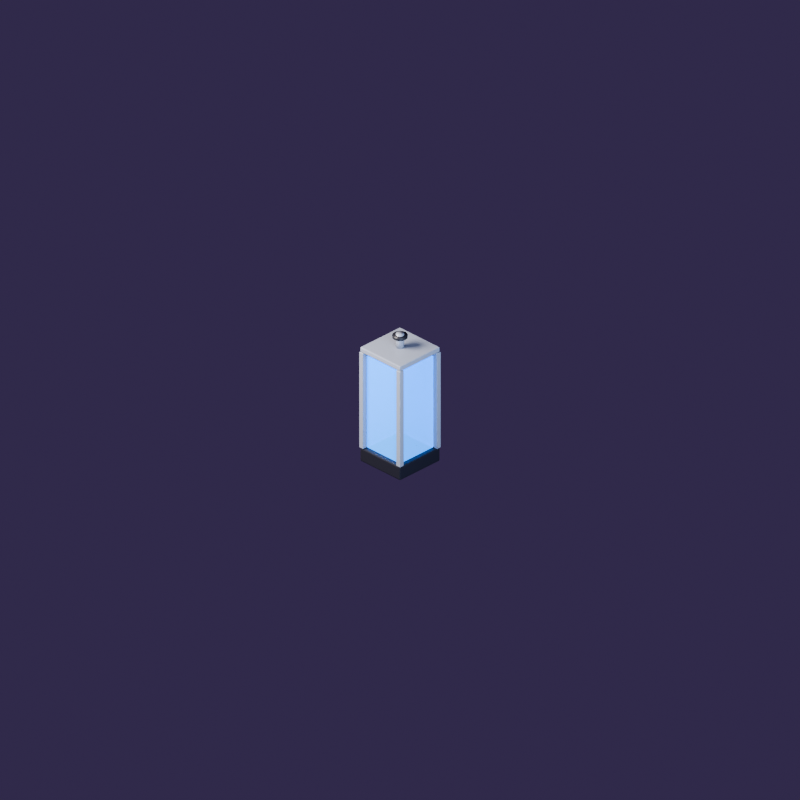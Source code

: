 # Source: decor_tankBlue.blend  (saved by Blender 4.5.91; exported with 4.5.12 LTS)
import bpy
from mathutils import Matrix  # noqa: F401  (used for matrix-valued properties, if any)

bpy.ops.wm.read_factory_settings(use_empty=True)
scene = bpy.context.scene
scene.name = 'Scene'

# ---- materials (node trees are filled in below, after node groups)
mat_p_2a2a32 = bpy.data.materials.new('P#2a2a32')
mat_liquid_3a9cff = bpy.data.materials.new('Liquid#3a9cff')
mat_p_9aa0ae = bpy.data.materials.new('P#9aa0ae')

# ---- material node trees
mat_p_2a2a32.use_nodes = True; mat_p_2a2a32.node_tree.nodes.clear()
_N = mat_p_2a2a32.node_tree.nodes; _L = mat_p_2a2a32.node_tree.links
n0 = _N.new('ShaderNodeBsdfPrincipled'); n0.name = 'Principled BSDF'; n0.location = (-200, 100)
n0.inputs[0].default_value = (0.02315, 0.02315, 0.0319, 1.0)
n0.inputs[2].default_value = 0.4
n0.inputs[3].default_value = 1.45
n1 = _N.new('ShaderNodeOutputMaterial'); n1.name = 'Material Output'; n1.location = (200, 100)
_L.new(n0.outputs[0], n1.inputs[0])
n1.is_active_output = True
mat_liquid_3a9cff.use_nodes = True; mat_liquid_3a9cff.node_tree.nodes.clear()
_N = mat_liquid_3a9cff.node_tree.nodes; _L = mat_liquid_3a9cff.node_tree.links
n0 = _N.new('ShaderNodeBsdfPrincipled'); n0.name = 'Principled BSDF'; n0.location = (-200, 100)
n0.inputs[0].default_value = (0.04231, 0.3325, 1.0, 1.0)
n0.inputs[2].default_value = 0.05
n0.inputs[3].default_value = 1.45
n0.inputs[4].default_value = 0.75
n0.inputs[27].default_value = (0.04231, 0.3325, 1.0, 1.0)
n0.inputs[28].default_value = 1.4
n1 = _N.new('ShaderNodeOutputMaterial'); n1.name = 'Material Output'; n1.location = (200, 100)
_L.new(n0.outputs[0], n1.inputs[0])
n1.is_active_output = True
mat_p_9aa0ae.use_nodes = True; mat_p_9aa0ae.node_tree.nodes.clear()
_N = mat_p_9aa0ae.node_tree.nodes; _L = mat_p_9aa0ae.node_tree.links
n0 = _N.new('ShaderNodeBsdfPrincipled'); n0.name = 'Principled BSDF'; n0.location = (-200, 100)
n0.inputs[0].default_value = (0.3231, 0.3515, 0.4233, 1.0)
n0.inputs[2].default_value = 0.3
n0.inputs[3].default_value = 1.45
n1 = _N.new('ShaderNodeOutputMaterial'); n1.name = 'Material Output'; n1.location = (200, 100)
_L.new(n0.outputs[0], n1.inputs[0])
n1.is_active_output = True

# ---- world
world_clubambient = bpy.data.worlds.new('ClubAmbient'); scene.world = world_clubambient
world_clubambient.use_nodes = True; world_clubambient.node_tree.nodes.clear()
_N = world_clubambient.node_tree.nodes; _L = world_clubambient.node_tree.links
n0 = _N.new('ShaderNodeBackground'); n0.name = 'Background'; n0.location = (-200, 100)
n0.inputs[0].default_value = (0.05, 0.035, 0.09, 1.0)
n1 = _N.new('ShaderNodeOutputWorld'); n1.name = 'World Output'; n1.location = (200, 100)
_L.new(n0.outputs[0], n1.inputs[0])
n1.is_active_output = True

# ---- cameras
cam_isocam = bpy.data.cameras.new('IsoCam')
cam_isocam.type = 'ORTHO'
cam_isocam.clip_end = 100.0
cam_isocam.ortho_scale = 11.31

# ---- lights
light_key = bpy.data.lights.new('Key', 'AREA')
light_key.color = (1.0, 0.93, 0.85)
light_key.energy = 1400.0
light_key.size = 4.0
light_fill = bpy.data.lights.new('Fill', 'AREA')
light_fill.color = (0.6, 0.75, 1.0)
light_fill.energy = 500.0
light_fill.size = 4.0
light_rim = bpy.data.lights.new('Rim', 'AREA')
light_rim.color = (1.0, 0.35, 0.8)
light_rim.energy = 350.0
light_rim.size = 3.0

# ---- meshes
me_cube = bpy.data.meshes.new('Cube')
me_cube.from_pydata([(-0.4, -0.4, 0.0), (-0.4, -0.4, 0.22), (-0.4, 0.4, 0.0), (-0.4, 0.4, 0.22), (0.4, -0.4, 0.0), (0.4, -0.4, 0.22), (0.4, 0.4, 0.0), (0.4, 0.4, 0.22)], [], [(0, 1, 3, 2), (2, 3, 7, 6), (6, 7, 5, 4), (4, 5, 1, 0), (2, 6, 4, 0), (7, 3, 1, 5)])
_uv = me_cube.uv_layers.new(name='UVMap')
_uv.uv.foreach_set('vector', [0.375, 0.0, 0.625, 0.0, 0.625, 0.25, 0.375, 0.25, 0.375, 0.25, 0.625, 0.25, 0.625, 0.5, 0.375, 0.5, 0.375, 0.5, 0.625, 0.5, 0.625, 0.75, 0.375, 0.75, 0.375, 0.75, 0.625, 0.75, 0.625, 1.0, 0.375, 1.0, 0.125, 0.5, 0.375, 0.5, 0.375, 0.75, 0.125, 0.75, 0.625, 0.5, 0.875, 0.5, 0.875, 0.75, 0.625, 0.75])
me_cube.materials.append(mat_p_2a2a32)
me_cube.update()
me_cube_001 = bpy.data.meshes.new('Cube.001')
me_cube_001.from_pydata([(-0.34, -0.34, 0.22), (-0.34, -0.34, 1.72), (-0.34, 0.34, 0.22), (-0.34, 0.34, 1.72), (0.34, -0.34, 0.22), (0.34, -0.34, 1.72), (0.34, 0.34, 0.22), (0.34, 0.34, 1.72)], [], [(0, 1, 3, 2), (2, 3, 7, 6), (6, 7, 5, 4), (4, 5, 1, 0), (2, 6, 4, 0), (7, 3, 1, 5)])
_uv = me_cube_001.uv_layers.new(name='UVMap')
_uv.uv.foreach_set('vector', [0.375, 0.0, 0.625, 0.0, 0.625, 0.25, 0.375, 0.25, 0.375, 0.25, 0.625, 0.25, 0.625, 0.5, 0.375, 0.5, 0.375, 0.5, 0.625, 0.5, 0.625, 0.75, 0.375, 0.75, 0.375, 0.75, 0.625, 0.75, 0.625, 1.0, 0.375, 1.0, 0.125, 0.5, 0.375, 0.5, 0.375, 0.75, 0.125, 0.75, 0.625, 0.5, 0.875, 0.5, 0.875, 0.75, 0.625, 0.75])
me_cube_001.materials.append(mat_liquid_3a9cff)
me_cube_001.update()
me_cube_002 = bpy.data.meshes.new('Cube.002')
me_cube_002.from_pydata([(-0.41, -0.41, 0.22), (-0.41, -0.41, 1.78), (-0.41, -0.33, 0.22), (-0.41, -0.33, 1.78), (-0.33, -0.41, 0.22), (-0.33, -0.41, 1.78), (-0.33, -0.33, 0.22), (-0.33, -0.33, 1.78)], [], [(0, 1, 3, 2), (2, 3, 7, 6), (6, 7, 5, 4), (4, 5, 1, 0), (2, 6, 4, 0), (7, 3, 1, 5)])
_uv = me_cube_002.uv_layers.new(name='UVMap')
_uv.uv.foreach_set('vector', [0.375, 0.0, 0.625, 0.0, 0.625, 0.25, 0.375, 0.25, 0.375, 0.25, 0.625, 0.25, 0.625, 0.5, 0.375, 0.5, 0.375, 0.5, 0.625, 0.5, 0.625, 0.75, 0.375, 0.75, 0.375, 0.75, 0.625, 0.75, 0.625, 1.0, 0.375, 1.0, 0.125, 0.5, 0.375, 0.5, 0.375, 0.75, 0.125, 0.75, 0.625, 0.5, 0.875, 0.5, 0.875, 0.75, 0.625, 0.75])
me_cube_002.materials.append(mat_p_9aa0ae)
me_cube_002.update()
me_cube_003 = bpy.data.meshes.new('Cube.003')
me_cube_003.from_pydata([(-0.41, 0.33, 0.22), (-0.41, 0.33, 1.78), (-0.41, 0.41, 0.22), (-0.41, 0.41, 1.78), (-0.33, 0.33, 0.22), (-0.33, 0.33, 1.78), (-0.33, 0.41, 0.22), (-0.33, 0.41, 1.78)], [], [(0, 1, 3, 2), (2, 3, 7, 6), (6, 7, 5, 4), (4, 5, 1, 0), (2, 6, 4, 0), (7, 3, 1, 5)])
_uv = me_cube_003.uv_layers.new(name='UVMap')
_uv.uv.foreach_set('vector', [0.375, 0.0, 0.625, 0.0, 0.625, 0.25, 0.375, 0.25, 0.375, 0.25, 0.625, 0.25, 0.625, 0.5, 0.375, 0.5, 0.375, 0.5, 0.625, 0.5, 0.625, 0.75, 0.375, 0.75, 0.375, 0.75, 0.625, 0.75, 0.625, 1.0, 0.375, 1.0, 0.125, 0.5, 0.375, 0.5, 0.375, 0.75, 0.125, 0.75, 0.625, 0.5, 0.875, 0.5, 0.875, 0.75, 0.625, 0.75])
me_cube_003.materials.append(mat_p_9aa0ae)
me_cube_003.update()
me_cube_004 = bpy.data.meshes.new('Cube.004')
me_cube_004.from_pydata([(0.33, -0.41, 0.22), (0.33, -0.41, 1.78), (0.33, -0.33, 0.22), (0.33, -0.33, 1.78), (0.41, -0.41, 0.22), (0.41, -0.41, 1.78), (0.41, -0.33, 0.22), (0.41, -0.33, 1.78)], [], [(0, 1, 3, 2), (2, 3, 7, 6), (6, 7, 5, 4), (4, 5, 1, 0), (2, 6, 4, 0), (7, 3, 1, 5)])
_uv = me_cube_004.uv_layers.new(name='UVMap')
_uv.uv.foreach_set('vector', [0.375, 0.0, 0.625, 0.0, 0.625, 0.25, 0.375, 0.25, 0.375, 0.25, 0.625, 0.25, 0.625, 0.5, 0.375, 0.5, 0.375, 0.5, 0.625, 0.5, 0.625, 0.75, 0.375, 0.75, 0.375, 0.75, 0.625, 0.75, 0.625, 1.0, 0.375, 1.0, 0.125, 0.5, 0.375, 0.5, 0.375, 0.75, 0.125, 0.75, 0.625, 0.5, 0.875, 0.5, 0.875, 0.75, 0.625, 0.75])
me_cube_004.materials.append(mat_p_9aa0ae)
me_cube_004.update()
me_cube_005 = bpy.data.meshes.new('Cube.005')
me_cube_005.from_pydata([(0.33, 0.33, 0.22), (0.33, 0.33, 1.78), (0.33, 0.41, 0.22), (0.33, 0.41, 1.78), (0.41, 0.33, 0.22), (0.41, 0.33, 1.78), (0.41, 0.41, 0.22), (0.41, 0.41, 1.78)], [], [(0, 1, 3, 2), (2, 3, 7, 6), (6, 7, 5, 4), (4, 5, 1, 0), (2, 6, 4, 0), (7, 3, 1, 5)])
_uv = me_cube_005.uv_layers.new(name='UVMap')
_uv.uv.foreach_set('vector', [0.375, 0.0, 0.625, 0.0, 0.625, 0.25, 0.375, 0.25, 0.375, 0.25, 0.625, 0.25, 0.625, 0.5, 0.375, 0.5, 0.375, 0.5, 0.625, 0.5, 0.625, 0.75, 0.375, 0.75, 0.375, 0.75, 0.625, 0.75, 0.625, 1.0, 0.375, 1.0, 0.125, 0.5, 0.375, 0.5, 0.375, 0.75, 0.125, 0.75, 0.625, 0.5, 0.875, 0.5, 0.875, 0.75, 0.625, 0.75])
me_cube_005.materials.append(mat_p_9aa0ae)
me_cube_005.update()
me_cube_006 = bpy.data.meshes.new('Cube.006')
me_cube_006.from_pydata([(-0.4, -0.4, 1.78), (-0.4, -0.4, 1.86), (-0.4, 0.4, 1.78), (-0.4, 0.4, 1.86), (0.4, -0.4, 1.78), (0.4, -0.4, 1.86), (0.4, 0.4, 1.78), (0.4, 0.4, 1.86)], [], [(0, 1, 3, 2), (2, 3, 7, 6), (6, 7, 5, 4), (4, 5, 1, 0), (2, 6, 4, 0), (7, 3, 1, 5)])
_uv = me_cube_006.uv_layers.new(name='UVMap')
_uv.uv.foreach_set('vector', [0.375, 0.0, 0.625, 0.0, 0.625, 0.25, 0.375, 0.25, 0.375, 0.25, 0.625, 0.25, 0.625, 0.5, 0.375, 0.5, 0.375, 0.5, 0.625, 0.5, 0.625, 0.75, 0.375, 0.75, 0.375, 0.75, 0.625, 0.75, 0.625, 1.0, 0.375, 1.0, 0.125, 0.5, 0.375, 0.5, 0.375, 0.75, 0.125, 0.75, 0.625, 0.5, 0.875, 0.5, 0.875, 0.75, 0.625, 0.75])
me_cube_006.materials.append(mat_p_9aa0ae)
me_cube_006.update()
me_cylinder = bpy.data.meshes.new('Cylinder')
me_cylinder.from_pydata([(0.0, 0.06, -0.11), (0.0, 0.06, 0.11), (0.02296, 0.05543, -0.11), (0.02296, 0.05543, 0.11), (0.04243, 0.04243, -0.11), (0.04243, 0.04243, 0.11), (0.05543, 0.02296, -0.11), (0.05543, 0.02296, 0.11), (0.06, 0.0, -0.11), (0.06, 0.0, 0.11), (0.05543, -0.02296, -0.11), (0.05543, -0.02296, 0.11), (0.04243, -0.04243, -0.11), (0.04243, -0.04243, 0.11), (0.02296, -0.05543, -0.11), (0.02296, -0.05543, 0.11), (0.0, -0.06, -0.11), (0.0, -0.06, 0.11), (-0.02296, -0.05543, -0.11), (-0.02296, -0.05543, 0.11), (-0.04243, -0.04243, -0.11), (-0.04243, -0.04243, 0.11), (-0.05543, -0.02296, -0.11), (-0.05543, -0.02296, 0.11), (-0.06, 0.0, -0.11), (-0.06, 0.0, 0.11), (-0.05543, 0.02296, -0.11), (-0.05543, 0.02296, 0.11), (-0.04243, 0.04243, -0.11), (-0.04243, 0.04243, 0.11), (-0.02296, 0.05543, -0.11), (-0.02296, 0.05543, 0.11)], [], [(0, 1, 3, 2), (2, 3, 5, 4), (4, 5, 7, 6), (6, 7, 9, 8), (8, 9, 11, 10), (10, 11, 13, 12), (12, 13, 15, 14), (14, 15, 17, 16), (16, 17, 19, 18), (18, 19, 21, 20), (20, 21, 23, 22), (22, 23, 25, 24), (24, 25, 27, 26), (26, 27, 29, 28), (3, 1, 31, 29, 27, 25, 23, 21, 19, 17, 15, 13, 11, 9, 7, 5), (28, 29, 31, 30), (30, 31, 1, 0), (0, 2, 4, 6, 8, 10, 12, 14, 16, 18, 20, 22, 24, 26, 28, 30)])
me_cylinder.polygons.foreach_set('use_smooth', [True] * 18)
_uv = me_cylinder.uv_layers.new(name='UVMap')
_uv.uv.foreach_set('vector', [1.0, 0.5, 1.0, 1.0, 0.9375, 1.0, 0.9375, 0.5, 0.9375, 0.5, 0.9375, 1.0, 0.875, 1.0, 0.875, 0.5, 0.875, 0.5, 0.875, 1.0, 0.8125, 1.0, 0.8125, 0.5, 0.8125, 0.5, 0.8125, 1.0, 0.75, 1.0, 0.75, 0.5, 0.75, 0.5, 0.75, 1.0, 0.6875, 1.0, 0.6875, 0.5, 0.6875, 0.5, 0.6875, 1.0, 0.625, 1.0, 0.625, 0.5, 0.625, 0.5, 0.625, 1.0, 0.5625, 1.0, 0.5625, 0.5, 0.5625, 0.5, 0.5625, 1.0, 0.5, 1.0, 0.5, 0.5, 0.5, 0.5, 0.5, 1.0, 0.4375, 1.0, 0.4375, 0.5, 0.4375, 0.5, 0.4375, 1.0, 0.375, 1.0, 0.375, 0.5, 0.375, 0.5, 0.375, 1.0, 0.3125, 1.0, 0.3125, 0.5, 0.3125, 0.5, 0.3125, 1.0, 0.25, 1.0, 0.25, 0.5, 0.25, 0.5, 0.25, 1.0, 0.1875, 1.0, 0.1875, 0.5, 0.1875, 0.5, 0.1875, 1.0, 0.125, 1.0, 0.125, 0.5, 0.3418, 0.4717, 0.25, 0.49, 0.1582, 0.4717, 0.08029, 0.4197, 0.02827, 0.3418, 0.01, 0.25, 0.02827, 0.1582, 0.08029, 0.08029, 0.1582, 0.02827, 0.25, 0.01, 0.3418, 0.02827, 0.4197, 0.08029, 0.4717, 0.1582, 0.49, 0.25, 0.4717, 0.3418, 0.4197, 0.4197, 0.125, 0.5, 0.125, 1.0, 0.0625, 1.0, 0.0625, 0.5, 0.0625, 0.5, 0.0625, 1.0, 0.0, 1.0, 0.0, 0.5, 0.75, 0.49, 0.8418, 0.4717, 0.9197, 0.4197, 0.9717, 0.3418, 0.99, 0.25, 0.9717, 0.1582, 0.9197, 0.08029, 0.8418, 0.02827, 0.75, 0.01, 0.6582, 0.02827, 0.5803, 0.08029, 0.5283, 0.1582, 0.51, 0.25, 0.5283, 0.3418, 0.5803, 0.4197, 0.6582, 0.4717])
me_cylinder.materials.append(mat_p_9aa0ae)
me_cylinder.update()
me_cylinder_001 = bpy.data.meshes.new('Cylinder.001')
me_cylinder_001.from_pydata([(0.0, 0.11, -0.02), (0.0, 0.11, 0.02), (0.0421, 0.1016, -0.02), (0.0421, 0.1016, 0.02), (0.07778, 0.07778, -0.02), (0.07778, 0.07778, 0.02), (0.1016, 0.0421, -0.02), (0.1016, 0.0421, 0.02), (0.11, 0.0, -0.02), (0.11, 0.0, 0.02), (0.1016, -0.0421, -0.02), (0.1016, -0.0421, 0.02), (0.07778, -0.07778, -0.02), (0.07778, -0.07778, 0.02), (0.0421, -0.1016, -0.02), (0.0421, -0.1016, 0.02), (0.0, -0.11, -0.02), (0.0, -0.11, 0.02), (-0.0421, -0.1016, -0.02), (-0.0421, -0.1016, 0.02), (-0.07778, -0.07778, -0.02), (-0.07778, -0.07778, 0.02), (-0.1016, -0.0421, -0.02), (-0.1016, -0.0421, 0.02), (-0.11, 0.0, -0.02), (-0.11, 0.0, 0.02), (-0.1016, 0.0421, -0.02), (-0.1016, 0.0421, 0.02), (-0.07778, 0.07778, -0.02), (-0.07778, 0.07778, 0.02), (-0.0421, 0.1016, -0.02), (-0.0421, 0.1016, 0.02)], [], [(0, 1, 3, 2), (2, 3, 5, 4), (4, 5, 7, 6), (6, 7, 9, 8), (8, 9, 11, 10), (10, 11, 13, 12), (12, 13, 15, 14), (14, 15, 17, 16), (16, 17, 19, 18), (18, 19, 21, 20), (20, 21, 23, 22), (22, 23, 25, 24), (24, 25, 27, 26), (26, 27, 29, 28), (3, 1, 31, 29, 27, 25, 23, 21, 19, 17, 15, 13, 11, 9, 7, 5), (28, 29, 31, 30), (30, 31, 1, 0), (0, 2, 4, 6, 8, 10, 12, 14, 16, 18, 20, 22, 24, 26, 28, 30)])
me_cylinder_001.polygons.foreach_set('use_smooth', [True] * 18)
_uv = me_cylinder_001.uv_layers.new(name='UVMap')
_uv.uv.foreach_set('vector', [1.0, 0.5, 1.0, 1.0, 0.9375, 1.0, 0.9375, 0.5, 0.9375, 0.5, 0.9375, 1.0, 0.875, 1.0, 0.875, 0.5, 0.875, 0.5, 0.875, 1.0, 0.8125, 1.0, 0.8125, 0.5, 0.8125, 0.5, 0.8125, 1.0, 0.75, 1.0, 0.75, 0.5, 0.75, 0.5, 0.75, 1.0, 0.6875, 1.0, 0.6875, 0.5, 0.6875, 0.5, 0.6875, 1.0, 0.625, 1.0, 0.625, 0.5, 0.625, 0.5, 0.625, 1.0, 0.5625, 1.0, 0.5625, 0.5, 0.5625, 0.5, 0.5625, 1.0, 0.5, 1.0, 0.5, 0.5, 0.5, 0.5, 0.5, 1.0, 0.4375, 1.0, 0.4375, 0.5, 0.4375, 0.5, 0.4375, 1.0, 0.375, 1.0, 0.375, 0.5, 0.375, 0.5, 0.375, 1.0, 0.3125, 1.0, 0.3125, 0.5, 0.3125, 0.5, 0.3125, 1.0, 0.25, 1.0, 0.25, 0.5, 0.25, 0.5, 0.25, 1.0, 0.1875, 1.0, 0.1875, 0.5, 0.1875, 0.5, 0.1875, 1.0, 0.125, 1.0, 0.125, 0.5, 0.3418, 0.4717, 0.25, 0.49, 0.1582, 0.4717, 0.08029, 0.4197, 0.02827, 0.3418, 0.01, 0.25, 0.02827, 0.1582, 0.08029, 0.08029, 0.1582, 0.02827, 0.25, 0.01, 0.3418, 0.02827, 0.4197, 0.08029, 0.4717, 0.1582, 0.49, 0.25, 0.4717, 0.3418, 0.4197, 0.4197, 0.125, 0.5, 0.125, 1.0, 0.0625, 1.0, 0.0625, 0.5, 0.0625, 0.5, 0.0625, 1.0, 0.0, 1.0, 0.0, 0.5, 0.75, 0.49, 0.8418, 0.4717, 0.9197, 0.4197, 0.9717, 0.3418, 0.99, 0.25, 0.9717, 0.1582, 0.9197, 0.08029, 0.8418, 0.02827, 0.75, 0.01, 0.6582, 0.02827, 0.5803, 0.08029, 0.5283, 0.1582, 0.51, 0.25, 0.5283, 0.3418, 0.5803, 0.4197, 0.6582, 0.4717])
me_cylinder_001.materials.append(mat_p_2a2a32)
me_cylinder_001.update()

# ---- objects
ob_isocam = bpy.data.objects.new('IsoCam', cam_isocam)
ob_key = bpy.data.objects.new('Key', light_key)
ob_fill = bpy.data.objects.new('Fill', light_fill)
ob_rim = bpy.data.objects.new('Rim', light_rim)
ob_decor_tankblue = bpy.data.objects.new('Decor_tankBlue', None)
ob_base = bpy.data.objects.new('Base', me_cube)
ob_liquid = bpy.data.objects.new('Liquid', me_cube_001)
ob_post_0_37_0_37 = bpy.data.objects.new('Post-0.37-0.37', me_cube_002)
ob_post_0_370_37 = bpy.data.objects.new('Post-0.370.37', me_cube_003)
ob_post0_37_0_37 = bpy.data.objects.new('Post0.37-0.37', me_cube_004)
ob_post0_370_37 = bpy.data.objects.new('Post0.370.37', me_cube_005)
ob_lid = bpy.data.objects.new('Lid', me_cube_006)
ob_pipe = bpy.data.objects.new('Pipe', me_cylinder)
ob_valve = bpy.data.objects.new('Valve', me_cylinder_001)

# ---- transforms, parenting, visibility, modifiers, constraints
ob_isocam.location = (18.37, -18.37, 16.0)
ob_isocam.rotation_euler = (1.047, 0.0, 0.7854)
ob_key.location = (-3.0, -5.0, 6.0)
ob_key.rotation_euler = (0.6981, 0.0, -0.5236)
ob_fill.location = (5.0, -2.0, 3.0)
ob_fill.rotation_euler = (1.134, 0.0, 1.134)
ob_rim.location = (1.0, 5.0, 4.0)
ob_rim.rotation_euler = (-0.8727, 0.0, 2.967)
ob_decor_tankblue.location = (0.0, 0.0, 0.0)
ob_base.parent = ob_decor_tankblue
ob_base.location = (0.0, 0.0, 0.0)
_m = ob_base.modifiers.new('Bevel', 'BEVEL')
_m.width = 0.02
_m.width_pct = 0.02
_m.segments = 2
ob_liquid.parent = ob_decor_tankblue
ob_liquid.location = (0.0, 0.0, 0.0)
_m = ob_liquid.modifiers.new('Bevel', 'BEVEL')
_m.width = 0.02
_m.width_pct = 0.02
_m.segments = 2
ob_post_0_37_0_37.parent = ob_decor_tankblue
ob_post_0_37_0_37.location = (0.0, 0.0, 0.0)
_m = ob_post_0_37_0_37.modifiers.new('Bevel', 'BEVEL')
_m.width = 0.01
_m.width_pct = 0.01
_m.segments = 2
ob_post_0_370_37.parent = ob_decor_tankblue
ob_post_0_370_37.location = (0.0, 0.0, 0.0)
_m = ob_post_0_370_37.modifiers.new('Bevel', 'BEVEL')
_m.width = 0.01
_m.width_pct = 0.01
_m.segments = 2
ob_post0_37_0_37.parent = ob_decor_tankblue
ob_post0_37_0_37.location = (0.0, 0.0, 0.0)
_m = ob_post0_37_0_37.modifiers.new('Bevel', 'BEVEL')
_m.width = 0.01
_m.width_pct = 0.01
_m.segments = 2
ob_post0_370_37.parent = ob_decor_tankblue
ob_post0_370_37.location = (0.0, 0.0, 0.0)
_m = ob_post0_370_37.modifiers.new('Bevel', 'BEVEL')
_m.width = 0.01
_m.width_pct = 0.01
_m.segments = 2
ob_lid.parent = ob_decor_tankblue
ob_lid.location = (0.0, 0.0, 0.0)
_m = ob_lid.modifiers.new('Bevel', 'BEVEL')
_m.width = 0.015
_m.width_pct = 0.015
_m.segments = 2
ob_pipe.parent = ob_decor_tankblue
ob_pipe.location = (0.0, 0.0, 1.97)
ob_valve.parent = ob_decor_tankblue
ob_valve.location = (0.0, 0.0, 2.04)

# ---- collection membership
scene.collection.objects.link(ob_isocam)
scene.collection.objects.link(ob_key)
scene.collection.objects.link(ob_fill)
scene.collection.objects.link(ob_rim)
scene.collection.objects.link(ob_decor_tankblue)
scene.collection.objects.link(ob_base)
scene.collection.objects.link(ob_liquid)
scene.collection.objects.link(ob_post_0_37_0_37)
scene.collection.objects.link(ob_post_0_370_37)
scene.collection.objects.link(ob_post0_37_0_37)
scene.collection.objects.link(ob_post0_370_37)
scene.collection.objects.link(ob_lid)
scene.collection.objects.link(ob_pipe)
scene.collection.objects.link(ob_valve)

# ---- scene / render settings (as saved in the file)
scene.camera = ob_isocam
scene.frame_start = 1; scene.frame_end = 250; scene.frame_set(1)
scene.render.engine = 'CYCLES'
scene.render.resolution_x = 768
scene.render.resolution_y = 768
scene.render.film_transparent = True
scene.cycles.samples = 96
scene.cycles.film_transparent_glass = True
scene.view_settings.look = 'AgX - Medium High Contrast'
bpy.context.view_layer.update()
